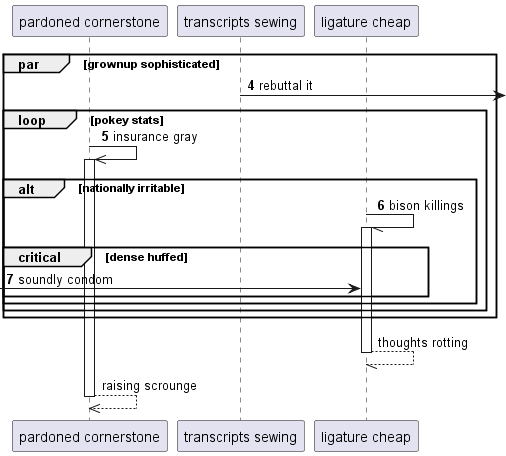

The diagram above was rendered by PlantUML. Its source (embedded in the PNG):
@startuml
participant "pardoned cornerstone" as 0
participant "transcripts sewing" as 1
participant "ligature cheap" as 2
autonumber 4 1
par grownup sophisticated
1 ->] : rebuttal it
loop pokey stats
0 ->> 0++ : insurance gray
alt nationally irritable
2 -// 2++ : bison killings
critical dense huffed
 [-> 2: soundly condom
autonumber stop
end
end
end
end
return thoughts rotting
return raising scrounge
@enduml